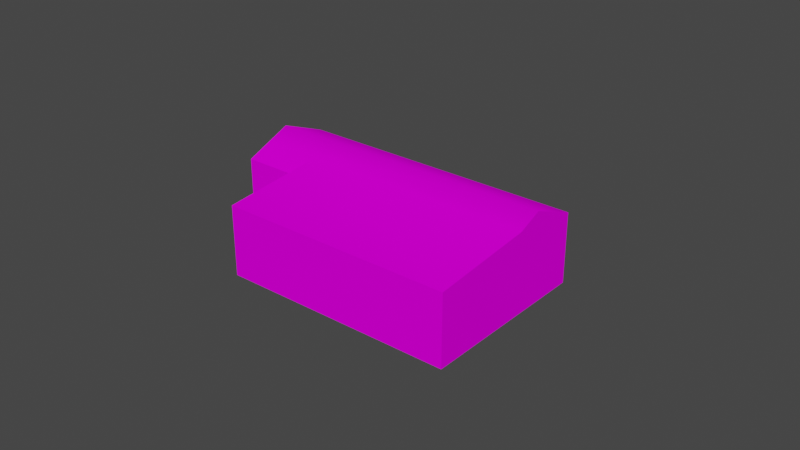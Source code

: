 # Source: object.blend  (saved by Blender 2.82.7; exported with 4.5.12 LTS)
import bpy
from mathutils import Matrix  # noqa: F401  (used for matrix-valued properties, if any)

bpy.ops.wm.read_factory_settings(use_empty=True)
scene = bpy.context.scene
scene.name = 'Scene'

# ---- collections
col_collection = bpy.data.collections.new('Collection'); scene.collection.children.link(col_collection)

# ---- images (referenced by path relative to the original .blend; pixels are not part of the script)
import os
ASSET_DIR = os.environ.get("B2B_ASSET_DIR", "")  # directory of the original .blend (textures are referenced by path, not embedded)
HERE = os.path.dirname(os.path.abspath(__file__))  # packed textures are extracted next to this script under _unpacked/

def load_image(name, relpath, width, height, colorspace="sRGB"):
    """Load a texture the original file referenced (path relative to the .blend, or extracted next to this script)."""
    p = next((c for c in (os.path.join(HERE, relpath), os.path.join(ASSET_DIR, relpath)) if relpath and os.path.exists(c)), "")
    if p:
        img = bpy.data.images.load(p, check_existing=True)
        img.name = name
    else:  # same state as the original file: an image datablock whose file is absent (Cycles renders it pink)
        img = bpy.data.images.new(name, width, height)
        img.source = "FILE"
        img.filepath = "//" + (relpath or name)
    img.colorspace_settings.name = colorspace
    return img
img_naps_barracks_png = load_image('NAPS_barracks.png', 'NAPS_barracks.png', 1024, 1024, 'sRGB')

# ---- materials (node trees are filled in below, after node groups)
mat_default_015 = bpy.data.materials.new('Default.015')
mat_default_015.use_transparent_shadow = False
mat_default_015.diffuse_color = (1.0, 1.0, 1.0, 1.0)
mat_default_015.roughness = 0.0
mat_default_015.specular_intensity = 0.0

# ---- node groups
ng_auto_smooth = bpy.data.node_groups.new('Auto Smooth', 'GeometryNodeTree')
_s = ng_auto_smooth.interface.new_socket(name='Geometry', in_out='OUTPUT', socket_type='NodeSocketGeometry')
_s = ng_auto_smooth.interface.new_socket(name='Geometry', in_out='INPUT', socket_type='NodeSocketGeometry')
_s = ng_auto_smooth.interface.new_socket(name='Angle', in_out='INPUT', socket_type='NodeSocketFloat')
_s.subtype = 'ANGLE'
_s.min_value = 0.0
_s.max_value = 3.142
ng_auto_smooth.is_modifier = True
_N = ng_auto_smooth.nodes; _L = ng_auto_smooth.links
n0 = _N.new('NodeGroupOutput'); n0.name = 'Group Output'; n0.location = (480, -100)
n1 = _N.new('NodeGroupInput'); n1.name = 'Group Input'; n1.location = (-420, -300)
n2 = _N.new('NodeGroupInput'); n2.name = 'Group Input.001'; n2.location = (-60, -100)
n3 = _N.new('GeometryNodeSetShadeSmooth'); n3.name = 'Set Shade Smooth'; n3.location = (120, -100)
n3.domain = 'EDGE'
n4 = _N.new('GeometryNodeSetShadeSmooth'); n4.name = 'Set Shade Smooth.001'; n4.location = (300, -100)
n5 = _N.new('GeometryNodeInputMeshEdgeAngle'); n5.name = 'Edge Angle'; n5.location = (-420, -220)
n6 = _N.new('GeometryNodeInputEdgeSmooth'); n6.name = 'Is Edge Smooth'; n6.location = (-60, -160)
n7 = _N.new('GeometryNodeInputShadeSmooth'); n7.name = 'Is Face Smooth'; n7.location = (-240, -340)
n8 = _N.new('FunctionNodeBooleanMath'); n8.name = 'Boolean Math'; n8.location = (-60, -220)
n9 = _N.new('FunctionNodeCompare'); n9.name = 'Compare'; n9.location = (-240, -180)
n9.operation = 'LESS_EQUAL'
_L.new(n5.outputs[0], n9.inputs[0])
_L.new(n4.outputs[0], n0.inputs[0])
_L.new(n1.outputs[1], n9.inputs[1])
_L.new(n9.outputs[0], n8.inputs[0])
_L.new(n7.outputs[0], n8.inputs[1])
_L.new(n2.outputs[0], n3.inputs[0])
_L.new(n6.outputs[0], n3.inputs[1])
_L.new(n3.outputs[0], n4.inputs[0])
_L.new(n8.outputs[0], n3.inputs[2])
n0.is_active_output = True

# ---- material node trees
mat_default_015.use_nodes = True; mat_default_015.node_tree.nodes.clear()
_N = mat_default_015.node_tree.nodes; _L = mat_default_015.node_tree.links
n0 = _N.new('ShaderNodeOutputMaterial'); n0.name = 'Material Output'; n0.location = (300, 300)
n1 = _N.new('ShaderNodeBsdfPrincipled'); n1.name = 'Principled BSDF'; n1.location = (10, 300)
n1.distribution = 'GGX'
n1.subsurface_method = 'BURLEY'
n1.inputs[3].default_value = 1.45
n1.inputs[13].default_value = 0.0
n1.inputs[27].default_value = (0.0, 0.0, 0.0, 1.0)
n1.inputs[28].default_value = 1.0
n2 = _N.new('ShaderNodeTexImage'); n2.name = 'Image Texture'; n2.location = (0, 0)
n2.image = img_naps_barracks_png
_L.new(n1.outputs[0], n0.inputs[0])
_L.new(n2.outputs[0], n1.inputs[0])
n0.is_active_output = True

# ---- world
world_world = bpy.data.worlds.new('World'); scene.world = world_world
world_world.use_nodes = True; world_world.node_tree.nodes.clear()
_N = world_world.node_tree.nodes; _L = world_world.node_tree.links
n0 = _N.new('ShaderNodeOutputWorld'); n0.name = 'World Output'; n0.location = (300, 300)
n1 = _N.new('ShaderNodeBackground'); n1.name = 'Background'; n1.location = (10, 300)
n1.inputs[0].default_value = (0.05088, 0.05088, 0.05088, 1.0)
_L.new(n1.outputs[0], n0.inputs[0])
n0.is_active_output = True
world_world.color = (0.05088, 0.05088, 0.05088)
world_world.use_sun_shadow = False
world_world.sun_shadow_jitter_overblur = 0.0

# ---- meshes
me_poly_os_0_010 = bpy.data.meshes.new('poly_os=0.010')
me_poly_os_0_010.from_pydata([(11.73, 3.985, 8.656), (4.536, 2.87, 18.16), (-16.69, 2.87, 2.094), (-9.502, 3.985, -7.407), (10.07, 2.87, 10.84), (-11.16, 2.87, -5.22), (13.38, 5.1, 6.469), (-13.38, 5.1, -13.78), (-15.04, 3.985, -11.59), (-16.69, 2.87, -9.407), (16.69, 2.87, 2.094), (4.536, -5.1, 18.16), (16.69, -5.1, 2.094), (-10.07, 2.87, -18.16), (-16.69, -5.1, -9.407), (-11.16, -5.1, -5.22), (-16.69, -5.1, 2.094), (-10.07, -5.1, -18.16)], [], [(3, 5, 2), (1, 11, 12, 10, 4), (0, 1, 4), (3, 0, 6, 7, 8), (16, 11, 1, 2), (14, 9, 13, 17), (12, 17, 13, 10), (3, 2, 1, 0), (10, 6, 0, 4), (8, 9, 5, 3), (13, 9, 8, 7), (13, 7, 6, 10), (14, 15, 5, 9), (16, 2, 5, 15)])
me_poly_os_0_010.polygons.foreach_set('use_smooth', [True] * 14)
_uv = me_poly_os_0_010.uv_layers.new(name='UVMap')
_uv.uv.foreach_set('vector', [0.5133, 0.1551, 0.6038, 0.1183, 0.906, 0.1183, 0.8964, 0.97, 0.8964, 0.7073, 1.56, 0.7073, 1.56, 0.97, 1.199, 0.97, 0.8864, 0.1652, 0.4937, 0.1285, 0.7959, 0.1285, 1.47, 0.5029, 0.2257, 0.5029, 0.2257, 0.3644, 1.794, 0.3644, 1.794, 0.5029, 0.9724, 0.7073, 1.85, 0.7073, 1.85, 0.9699, 0.9724, 0.9699, 0.6702, 0.7073, 0.6702, 0.9699, 0.3085, 0.9699, 0.3085, 0.7073, 0.2024, 0.7073, 1.309, 0.7073, 1.309, 0.9699, 0.2024, 0.9699, 1.461, 0.2887, 1.461, 0.6924, 0.5624, 0.6924, 0.5624, 0.2887, 0.8343, 0.1098, 0.6535, 0.1833, 0.5631, 0.1465, 0.4727, 0.1098, 0.7945, 0.5029, 0.7945, 0.6413, 0.4701, 0.6413, 0.4701, 0.5029, 0.4794, 0.09327, 0.9631, 0.09327, 0.723, 0.1958, 0.7212, 0.1916, 1.774, 0.3473, 1.774, 0.6241, 0.2054, 0.6241, 0.2054, 0.3473, 0.6702, 0.7073, 0.8989, 0.7073, 0.8989, 0.9699, 0.6702, 0.9699, 0.9724, 0.7073, 0.9724, 0.9699, 0.6702, 0.9699, 0.6702, 0.7073])
me_poly_os_0_010.materials.append(mat_default_015)
me_poly_os_0_010.use_remesh_fix_poles = True
me_poly_os_0_010.use_remesh_preserve_attributes = False
me_poly_os_0_010.use_mirror_vertex_groups = False
me_poly_os_0_010.update()

# ---- objects
ob_kmcfredbarrack9_obj = bpy.data.objects.new('KMCFredbarrack9.obj', None)
ob_default_lod = bpy.data.objects.new('Default LOD', None)
ob_poly_os_0_hard__blend_yes = bpy.data.objects.new('POLY_OS=0 HARD= BLEND=yes', me_poly_os_0_010)

# ---- transforms, parenting, visibility, modifiers, constraints
ob_kmcfredbarrack9_obj.location = (0.0, 0.0, 0.0)
ob_kmcfredbarrack9_obj.rotation_euler = (1.571, -0.0, 0.0)
ob_kmcfredbarrack9_obj.empty_display_size = 0.01
ob_kmcfredbarrack9_obj.lineart.crease_threshold = 0.0
ob_default_lod.parent = ob_kmcfredbarrack9_obj
ob_default_lod.location = (0.0, 0.0, 0.0)
ob_default_lod.empty_display_size = 0.01
ob_default_lod.lineart.crease_threshold = 0.0
ob_poly_os_0_hard__blend_yes.parent = ob_default_lod
ob_poly_os_0_hard__blend_yes.location = (0.0, 5.1, 0.0)
ob_poly_os_0_hard__blend_yes.rotation_euler = (-4.142e-08, 0.648, -1.233e-07)
ob_poly_os_0_hard__blend_yes.show_transparent = True
ob_poly_os_0_hard__blend_yes.lineart.crease_threshold = 0.0
_m = ob_poly_os_0_hard__blend_yes.modifiers.new('Auto Smooth', 'NODES')
_m.node_group = ng_auto_smooth
_gi = [s.identifier for s in ng_auto_smooth.interface.items_tree if s.item_type == 'SOCKET' and s.in_out == 'INPUT']
_m[_gi[1]] = 0.7854  # Angle

# ---- collection membership
col_collection.objects.link(ob_kmcfredbarrack9_obj)
col_collection.objects.link(ob_default_lod)
col_collection.objects.link(ob_poly_os_0_hard__blend_yes)

# ---- scene / render settings (as saved in the file)
scene.frame_start = 1; scene.frame_end = 250; scene.frame_set(108)
scene.render.engine = 'BLENDER_EEVEE_NEXT'
scene.cycles.use_denoising = False
scene.cycles.samples = 128
scene.cycles.sampling_pattern = 'TABULATED_SOBOL'
scene.cycles.use_adaptive_sampling = False
scene.cycles.use_light_tree = False
scene.view_settings.view_transform = 'Filmic'
bpy.context.view_layer.update()

# ---- added for rendering (the .blend has no active camera and no usable light): camera, sun
cam_auto = bpy.data.cameras.new('AutoCamera')
cam_auto.lens = 50.0
cam_auto.sensor_width = 36.0
cam_auto.clip_end = 1133.22
ob_auto_camera = bpy.data.objects.new('AutoCamera', cam_auto)
scene.collection.objects.link(ob_auto_camera)
ob_auto_camera.location = (64.5712, -77.4855, 56.757)
ob_auto_camera.rotation_euler = (1.09748, -7.21219e-08, 0.694738)
scene.camera = ob_auto_camera
light_auto_sun = bpy.data.lights.new('AutoSun', 'SUN')
light_auto_sun.energy = 3.0
light_auto_sun.angle = 0.0523599
ob_auto_sun = bpy.data.objects.new('AutoSun', light_auto_sun)
scene.collection.objects.link(ob_auto_sun)
ob_auto_sun.rotation_euler = (0.872665, 0.174533, 0.523599)
bpy.context.view_layer.update()
